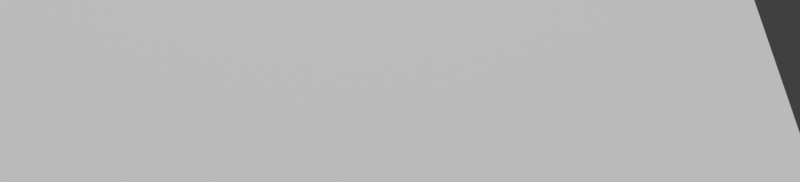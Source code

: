 # Source: cosmo_particles.blend  (saved by Blender 2.81.2; exported with 4.5.12 LTS)
import bpy
from mathutils import Matrix  # noqa: F401  (used for matrix-valued properties, if any)

bpy.ops.wm.read_factory_settings(use_empty=True)
scene = bpy.context.scene
scene.name = 'Scene'

# ---- collections
col_collection = bpy.data.collections.new('Collection'); scene.collection.children.link(col_collection)

# ---- materials (node trees are filled in below, after node groups)
mat_material = bpy.data.materials.new('Material')
mat_material.alpha_threshold = 0.0
mat_material.roughness = 0.5
mat_material.line_color = (0.0, 0.0, 0.0, 1.0)

# ---- material node trees
mat_material.use_nodes = True; mat_material.node_tree.nodes.clear()
_N = mat_material.node_tree.nodes; _L = mat_material.node_tree.links
n0 = _N.new('ShaderNodeOutputMaterial'); n0.name = 'Material Output'; n0.location = (300, 300)
n1 = _N.new('ShaderNodeBsdfPrincipled'); n1.name = 'Principled BSDF'; n1.location = (10, 300)
n1.distribution = 'GGX'
n1.subsurface_method = 'BURLEY'
n1.inputs[3].default_value = 1.45
n1.inputs[27].default_value = (0.0, 0.0, 0.0, 1.0)
n1.inputs[28].default_value = 1.0
_L.new(n1.outputs[0], n0.inputs[0])
n0.is_active_output = True

# ---- world
world_world = bpy.data.worlds.new('World'); scene.world = world_world
world_world.color = (0.05088, 0.05088, 0.05088)
world_world.use_sun_shadow = False
world_world.sun_shadow_jitter_overblur = 0.0

# ---- cameras
cam_camera_001 = bpy.data.cameras.new('Camera.001')
cam_camera_001.clip_end = 100.0
cam_camera_001.lens = 35.0
cam_camera_001.dof.focus_distance = 0.0
cam_camera_001.dof.aperture_fstop = 128.0

# ---- lights
light_light = bpy.data.lights.new('Light', 'SUN')
light_light.transmission_factor = 0.0
light_light.cutoff_distance = 30.0
light_light.angle = 0.1993
light_light.shadow_buffer_clip_start = 1.001
light_light.shadow_soft_size = 0.1
light_light.shadow_cascade_max_distance = 1000.0

# ---- meshes
me_cube = bpy.data.meshes.new('Cube')
me_cube.from_pydata([(1.0, 1.0, 1.0), (1.0, 1.0, 0.0), (1.0, 0.0, 1.0), (1.0, 0.0, 0.0), (0.0, 1.0, 1.0), (0.0, 1.0, 0.0), (0.0, 0.0, 1.0), (0.0, 0.0, 0.0)], [], [(0, 4, 6, 2), (3, 2, 6, 7), (7, 6, 4, 5), (5, 1, 3, 7), (1, 0, 2, 3), (5, 4, 0, 1)])
_uv = me_cube.uv_layers.new(name='UVMap')
_uv.uv.foreach_set('vector', [0.375, 0.0, 0.625, 0.0, 0.625, 0.25, 0.375, 0.25, 0.375, 0.25, 0.625, 0.25, 0.625, 0.5, 0.375, 0.5, 0.375, 0.5, 0.625, 0.5, 0.625, 0.75, 0.375, 0.75, 0.375, 0.75, 0.625, 0.75, 0.625, 1.0, 0.375, 1.0, 0.125, 0.5, 0.375, 0.5, 0.375, 0.75, 0.125, 0.75, 0.625, 0.5, 0.875, 0.5, 0.875, 0.75, 0.625, 0.75])
me_cube.materials.append(mat_material)
me_cube.use_remesh_preserve_volume = False
me_cube.use_remesh_preserve_attributes = False
me_cube.use_mirror_vertex_groups = False
me_cube.update()
me_plane = bpy.data.meshes.new('Plane')
me_plane.from_pydata([(-1.0, -1.0, 0.0), (1.0, -1.0, 0.0), (-1.0, 1.0, 0.0), (1.0, 1.0, 0.0)], [], [(0, 1, 3, 2)])
_uv = me_plane.uv_layers.new(name='UVMap')
_uv.uv.foreach_set('vector', [0.0, 0.0, 1.0, 0.0, 1.0, 1.0, 0.0, 1.0])
me_plane.use_remesh_preserve_volume = False
me_plane.use_remesh_preserve_attributes = False
me_plane.use_mirror_vertex_groups = False
me_plane.update()

# ---- objects
ob_cube = bpy.data.objects.new('Cube', me_cube)
ob_light = bpy.data.objects.new('Light', light_light)
ob_plane = bpy.data.objects.new('Plane', me_plane)
ob_camera_001 = bpy.data.objects.new('Camera.001', cam_camera_001)

# ---- transforms, parenting, visibility, modifiers, constraints
ob_cube.location = (-10.0, -10.0, -10.0)
ob_cube.scale = (20.0, 20.0, 20.0)
ob_cube.lock_rotations_4d = False
ob_cube.empty_display_type = 'ARROWS'
ob_cube.show_empty_image_perspective = False
ob_cube.show_empty_image_orthographic = False
ob_cube.empty_image_side = 'FRONT'
ob_cube.lineart.crease_threshold = 0.0
ob_light.location = (-7.066, -20.44, 4.0)
ob_light.rotation_euler = (2.878, 0.6855, 1.027)
ob_light.scale = (1.0, 1.0, 1.0)
ob_light.lock_rotations_4d = False
ob_light.empty_display_type = 'ARROWS'
ob_light.show_empty_image_perspective = False
ob_light.show_empty_image_orthographic = False
ob_light.empty_image_side = 'FRONT'
ob_light.color = (0.0, 0.0, 0.0, 0.0)
ob_light.hide_render = True
ob_light.lineart.crease_threshold = 0.0
ob_plane.location = (0.0, 1585.0, -392.3)
ob_plane.rotation_euler = (0.59, -0.0, 0.0)
ob_plane.scale = (-1276.0, -1276.0, -1276.0)
ob_plane.show_empty_image_perspective = False
ob_plane.show_empty_image_orthographic = False
ob_plane.empty_image_side = 'FRONT'
ob_plane.hide_select = True
ob_plane.hide_render = True
ob_plane.lineart.crease_threshold = 0.0
ob_camera_001.location = (-3.374, -28.31, 4.342)
ob_camera_001.rotation_euler = (1.42, 0.3917, -0.2459)
ob_camera_001.scale = (1.0, 1.0, 1.0)
ob_camera_001.lineart.crease_threshold = 0.0

# ---- collection membership
col_collection.objects.link(ob_cube)
col_collection.objects.link(ob_light)
col_collection.objects.link(ob_plane)
col_collection.objects.link(ob_camera_001)

# ---- scene / render settings (as saved in the file)
scene.camera = ob_camera_001
scene.frame_start = 1; scene.frame_end = 250; scene.frame_set(13)
scene.render.engine = 'BLENDER_EEVEE_NEXT'
scene.render.resolution_x = 25877
scene.render.resolution_y = 5900
scene.render.resolution_percentage = 10
scene.render.motion_blur_shutter = 1.0
scene.cycles.use_denoising = False
scene.cycles.samples = 128
scene.cycles.sampling_pattern = 'TABULATED_SOBOL'
scene.cycles.use_adaptive_sampling = False
scene.cycles.use_light_tree = False
scene.view_settings.view_transform = 'Standard'
bpy.context.view_layer.update()

# ---- added for rendering (the .blend has no usable light): sun
light_auto_sun = bpy.data.lights.new('AutoSun', 'SUN')
light_auto_sun.energy = 3.0
light_auto_sun.angle = 0.0523599
ob_auto_sun = bpy.data.objects.new('AutoSun', light_auto_sun)
scene.collection.objects.link(ob_auto_sun)
ob_auto_sun.rotation_euler = (0.872665, 0.174533, 0.523599)
bpy.context.view_layer.update()
